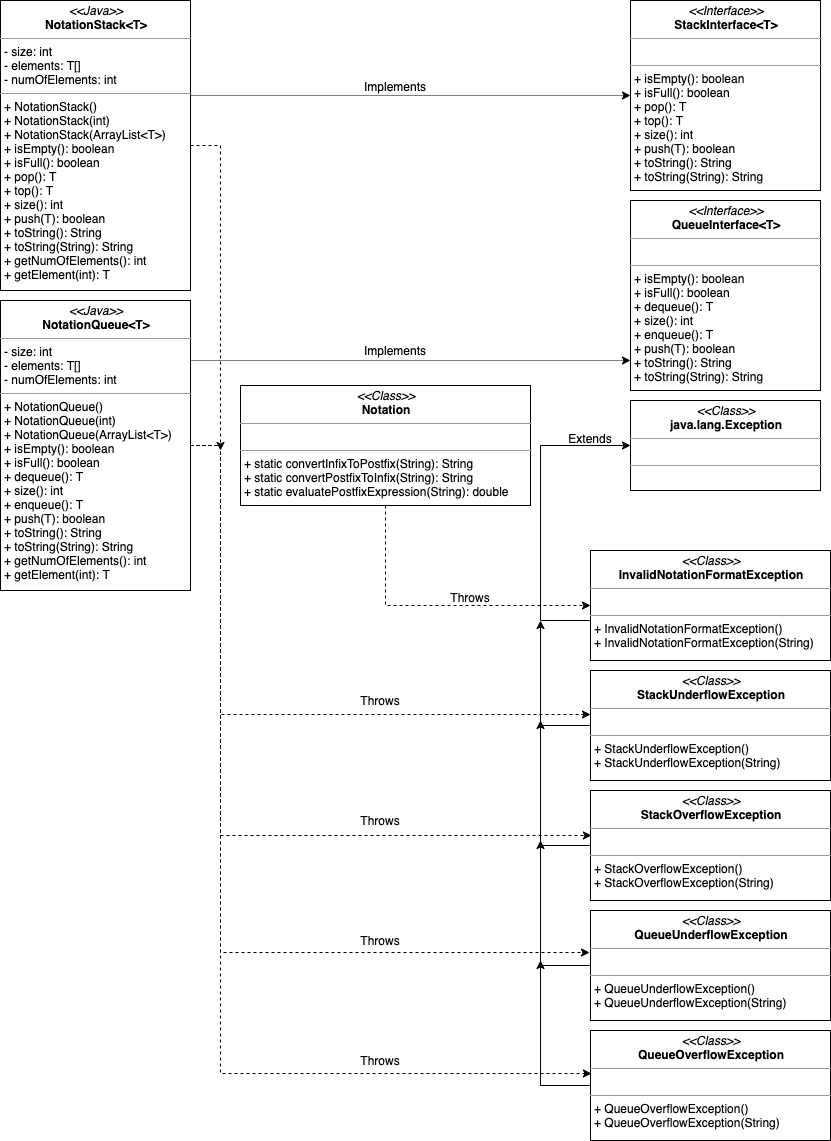

The diagram above was exported from draw.io. Its source (the exported page's mxGraphModel, read from the mxfile embedded in the PNG):
<mxGraphModel dx="1106" dy="852" grid="1" gridSize="10" guides="1" tooltips="1" connect="1" arrows="1" fold="1" page="1" pageScale="1" pageWidth="850" pageHeight="1100" math="0" shadow="0">
  <root>
    <mxCell id="0" />
    <mxCell id="1" parent="0" />
    <mxCell id="dxhLuJRopRHCI-AnocjH-1" value="&lt;p style=&quot;margin: 0px ; margin-top: 4px ; text-align: center&quot;&gt;&lt;i&gt;&amp;lt;&amp;lt;Interface&amp;gt;&amp;gt;&lt;/i&gt;&lt;br&gt;&lt;b&gt;StackInterface&amp;lt;T&amp;gt;&lt;/b&gt;&lt;/p&gt;&lt;hr size=&quot;1&quot;&gt;&lt;p style=&quot;margin: 0px ; margin-left: 4px&quot;&gt;&lt;br&gt;&lt;/p&gt;&lt;hr size=&quot;1&quot;&gt;&lt;p style=&quot;margin: 0px ; margin-left: 4px&quot;&gt;+ isEmpty(): boolean&lt;br&gt;&lt;/p&gt;&lt;p style=&quot;margin: 0px ; margin-left: 4px&quot;&gt;+ isFull(): boolean&lt;/p&gt;&lt;p style=&quot;margin: 0px ; margin-left: 4px&quot;&gt;+ pop(): T&lt;/p&gt;&lt;p style=&quot;margin: 0px ; margin-left: 4px&quot;&gt;+ top(): T&lt;/p&gt;&lt;p style=&quot;margin: 0px ; margin-left: 4px&quot;&gt;+ size(): int&lt;/p&gt;&lt;p style=&quot;margin: 0px ; margin-left: 4px&quot;&gt;+ push(T): boolean&lt;/p&gt;&lt;p style=&quot;margin: 0px ; margin-left: 4px&quot;&gt;+ toString(): String&lt;/p&gt;&lt;p style=&quot;margin: 0px ; margin-left: 4px&quot;&gt;+ toString(String): String&lt;/p&gt;" style="verticalAlign=top;align=left;overflow=fill;fontSize=12;fontFamily=Helvetica;html=1;" parent="1" vertex="1">
      <mxGeometry x="640" y="10" width="190" height="190" as="geometry" />
    </mxCell>
    <mxCell id="dxhLuJRopRHCI-AnocjH-2" value="&lt;p style=&quot;margin: 0px ; margin-top: 4px ; text-align: center&quot;&gt;&lt;i&gt;&amp;lt;&amp;lt;Interface&amp;gt;&amp;gt;&lt;/i&gt;&lt;br&gt;&lt;b&gt;QueueInterface&amp;lt;T&amp;gt;&lt;/b&gt;&lt;/p&gt;&lt;hr size=&quot;1&quot;&gt;&lt;p style=&quot;margin: 0px ; margin-left: 4px&quot;&gt;&lt;br&gt;&lt;/p&gt;&lt;hr size=&quot;1&quot;&gt;&lt;p style=&quot;margin: 0px ; margin-left: 4px&quot;&gt;+ isEmpty(): boolean&lt;br&gt;&lt;/p&gt;&lt;p style=&quot;margin: 0px ; margin-left: 4px&quot;&gt;+ isFull(): boolean&lt;/p&gt;&lt;p style=&quot;margin: 0px ; margin-left: 4px&quot;&gt;+ dequeue(): T&lt;/p&gt;&lt;p style=&quot;margin: 0px ; margin-left: 4px&quot;&gt;+ size(): int&lt;br&gt;&lt;/p&gt;&lt;p style=&quot;margin: 0px ; margin-left: 4px&quot;&gt;+ enqueue(): T&lt;/p&gt;&lt;p style=&quot;margin: 0px ; margin-left: 4px&quot;&gt;+ push(T): boolean&lt;/p&gt;&lt;p style=&quot;margin: 0px ; margin-left: 4px&quot;&gt;+ toString(): String&lt;/p&gt;&lt;p style=&quot;margin: 0px ; margin-left: 4px&quot;&gt;+ toString(String): String&lt;/p&gt;" style="verticalAlign=top;align=left;overflow=fill;fontSize=12;fontFamily=Helvetica;html=1;" parent="1" vertex="1">
      <mxGeometry x="640" y="210" width="190" height="190" as="geometry" />
    </mxCell>
    <mxCell id="dxhLuJRopRHCI-AnocjH-6" style="edgeStyle=orthogonalEdgeStyle;rounded=0;orthogonalLoop=1;jettySize=auto;html=1;entryX=0;entryY=0.5;entryDx=0;entryDy=0;" parent="1" source="dxhLuJRopRHCI-AnocjH-3" target="dxhLuJRopRHCI-AnocjH-4" edge="1">
      <mxGeometry relative="1" as="geometry">
        <Array as="points">
          <mxPoint x="550" y="630" />
          <mxPoint x="550" y="455" />
        </Array>
      </mxGeometry>
    </mxCell>
    <mxCell id="dxhLuJRopRHCI-AnocjH-3" value="&lt;p style=&quot;margin: 0px ; margin-top: 4px ; text-align: center&quot;&gt;&lt;i&gt;&amp;lt;&amp;lt;Class&amp;gt;&amp;gt;&lt;/i&gt;&lt;br&gt;&lt;b&gt;InvalidNotationFormatException&lt;/b&gt;&lt;/p&gt;&lt;hr size=&quot;1&quot;&gt;&lt;p style=&quot;margin: 0px ; margin-left: 4px&quot;&gt;&lt;br&gt;&lt;/p&gt;&lt;hr size=&quot;1&quot;&gt;&lt;p style=&quot;margin: 0px ; margin-left: 4px&quot;&gt;+ InvalidNotationFormatException()&lt;/p&gt;&lt;p style=&quot;margin: 0px ; margin-left: 4px&quot;&gt;+ InvalidNotationFormatException(String)&lt;/p&gt;&lt;p style=&quot;margin: 0px ; margin-left: 4px&quot;&gt;&lt;br&gt;&lt;/p&gt;" style="verticalAlign=top;align=left;overflow=fill;fontSize=12;fontFamily=Helvetica;html=1;" parent="1" vertex="1">
      <mxGeometry x="600" y="560" width="240" height="110" as="geometry" />
    </mxCell>
    <mxCell id="dxhLuJRopRHCI-AnocjH-4" value="&lt;p style=&quot;margin: 0px ; margin-top: 4px ; text-align: center&quot;&gt;&lt;i&gt;&amp;lt;&amp;lt;Class&amp;gt;&amp;gt;&lt;/i&gt;&lt;br&gt;&lt;b&gt;java.lang.Exception&lt;/b&gt;&lt;/p&gt;&lt;hr size=&quot;1&quot;&gt;&lt;p style=&quot;margin: 0px ; margin-left: 4px&quot;&gt;&lt;br&gt;&lt;/p&gt;&lt;hr size=&quot;1&quot;&gt;&lt;p style=&quot;margin: 0px ; margin-left: 4px&quot;&gt;&lt;br&gt;&lt;/p&gt;" style="verticalAlign=top;align=left;overflow=fill;fontSize=12;fontFamily=Helvetica;html=1;" parent="1" vertex="1">
      <mxGeometry x="640" y="410" width="190" height="90" as="geometry" />
    </mxCell>
    <mxCell id="dxhLuJRopRHCI-AnocjH-8" style="edgeStyle=orthogonalEdgeStyle;rounded=0;orthogonalLoop=1;jettySize=auto;html=1;" parent="1" source="dxhLuJRopRHCI-AnocjH-7" edge="1">
      <mxGeometry relative="1" as="geometry">
        <mxPoint x="550" y="630" as="targetPoint" />
      </mxGeometry>
    </mxCell>
    <mxCell id="dxhLuJRopRHCI-AnocjH-7" value="&lt;p style=&quot;margin: 0px ; margin-top: 4px ; text-align: center&quot;&gt;&lt;i&gt;&amp;lt;&amp;lt;Class&amp;gt;&amp;gt;&lt;/i&gt;&lt;br&gt;&lt;b&gt;StackUnderflowException&lt;/b&gt;&lt;/p&gt;&lt;hr size=&quot;1&quot;&gt;&lt;p style=&quot;margin: 0px ; margin-left: 4px&quot;&gt;&lt;br&gt;&lt;/p&gt;&lt;hr size=&quot;1&quot;&gt;&lt;p style=&quot;margin: 0px ; margin-left: 4px&quot;&gt;+ StackUnderflowException()&lt;/p&gt;&lt;p style=&quot;margin: 0px ; margin-left: 4px&quot;&gt;+ StackUnderflowException(String)&lt;/p&gt;" style="verticalAlign=top;align=left;overflow=fill;fontSize=12;fontFamily=Helvetica;html=1;" parent="1" vertex="1">
      <mxGeometry x="600" y="680" width="240" height="110" as="geometry" />
    </mxCell>
    <mxCell id="dxhLuJRopRHCI-AnocjH-10" style="edgeStyle=orthogonalEdgeStyle;rounded=0;orthogonalLoop=1;jettySize=auto;html=1;" parent="1" source="dxhLuJRopRHCI-AnocjH-9" edge="1">
      <mxGeometry relative="1" as="geometry">
        <mxPoint x="550" y="730" as="targetPoint" />
      </mxGeometry>
    </mxCell>
    <mxCell id="dxhLuJRopRHCI-AnocjH-9" value="&lt;p style=&quot;margin: 0px ; margin-top: 4px ; text-align: center&quot;&gt;&lt;i&gt;&amp;lt;&amp;lt;Class&amp;gt;&amp;gt;&lt;/i&gt;&lt;br&gt;&lt;b&gt;StackOverflowException&lt;/b&gt;&lt;/p&gt;&lt;hr size=&quot;1&quot;&gt;&lt;p style=&quot;margin: 0px ; margin-left: 4px&quot;&gt;&lt;br&gt;&lt;/p&gt;&lt;hr size=&quot;1&quot;&gt;&lt;p style=&quot;margin: 0px ; margin-left: 4px&quot;&gt;+ StackOverflowException()&lt;/p&gt;&lt;p style=&quot;margin: 0px ; margin-left: 4px&quot;&gt;+ StackOverflowException(String)&lt;/p&gt;" style="verticalAlign=top;align=left;overflow=fill;fontSize=12;fontFamily=Helvetica;html=1;" parent="1" vertex="1">
      <mxGeometry x="600" y="800" width="240" height="110" as="geometry" />
    </mxCell>
    <mxCell id="dxhLuJRopRHCI-AnocjH-12" style="edgeStyle=orthogonalEdgeStyle;rounded=0;orthogonalLoop=1;jettySize=auto;html=1;" parent="1" source="dxhLuJRopRHCI-AnocjH-11" edge="1">
      <mxGeometry relative="1" as="geometry">
        <mxPoint x="550" y="850" as="targetPoint" />
      </mxGeometry>
    </mxCell>
    <mxCell id="dxhLuJRopRHCI-AnocjH-11" value="&lt;p style=&quot;margin: 0px ; margin-top: 4px ; text-align: center&quot;&gt;&lt;i&gt;&amp;lt;&amp;lt;Class&amp;gt;&amp;gt;&lt;/i&gt;&lt;br&gt;&lt;b&gt;QueueUnderflowException&lt;/b&gt;&lt;/p&gt;&lt;hr size=&quot;1&quot;&gt;&lt;p style=&quot;margin: 0px ; margin-left: 4px&quot;&gt;&lt;br&gt;&lt;/p&gt;&lt;hr size=&quot;1&quot;&gt;&lt;p style=&quot;margin: 0px ; margin-left: 4px&quot;&gt;+ QueueUnderflowException()&lt;/p&gt;&lt;p style=&quot;margin: 0px ; margin-left: 4px&quot;&gt;+ QueueUnderflowException(String)&lt;/p&gt;" style="verticalAlign=top;align=left;overflow=fill;fontSize=12;fontFamily=Helvetica;html=1;" parent="1" vertex="1">
      <mxGeometry x="600" y="920" width="240" height="110" as="geometry" />
    </mxCell>
    <mxCell id="dxhLuJRopRHCI-AnocjH-14" style="edgeStyle=orthogonalEdgeStyle;rounded=0;orthogonalLoop=1;jettySize=auto;html=1;" parent="1" source="dxhLuJRopRHCI-AnocjH-13" edge="1">
      <mxGeometry relative="1" as="geometry">
        <mxPoint x="550" y="970" as="targetPoint" />
      </mxGeometry>
    </mxCell>
    <mxCell id="dxhLuJRopRHCI-AnocjH-13" value="&lt;p style=&quot;margin: 0px ; margin-top: 4px ; text-align: center&quot;&gt;&lt;i&gt;&amp;lt;&amp;lt;Class&amp;gt;&amp;gt;&lt;/i&gt;&lt;br&gt;&lt;b&gt;QueueOverflowException&lt;/b&gt;&lt;/p&gt;&lt;hr size=&quot;1&quot;&gt;&lt;p style=&quot;margin: 0px ; margin-left: 4px&quot;&gt;&lt;br&gt;&lt;/p&gt;&lt;hr size=&quot;1&quot;&gt;&lt;p style=&quot;margin: 0px ; margin-left: 4px&quot;&gt;+ QueueOverflowException()&lt;/p&gt;&lt;p style=&quot;margin: 0px ; margin-left: 4px&quot;&gt;+ QueueOverflowException(String)&lt;/p&gt;" style="verticalAlign=top;align=left;overflow=fill;fontSize=12;fontFamily=Helvetica;html=1;" parent="1" vertex="1">
      <mxGeometry x="600" y="1040" width="240" height="110" as="geometry" />
    </mxCell>
    <mxCell id="dxhLuJRopRHCI-AnocjH-16" style="edgeStyle=orthogonalEdgeStyle;rounded=0;orthogonalLoop=1;jettySize=auto;html=1;entryX=0;entryY=0.5;entryDx=0;entryDy=0;dashed=1;dashPattern=1 1;" parent="1" source="dxhLuJRopRHCI-AnocjH-15" target="dxhLuJRopRHCI-AnocjH-1" edge="1">
      <mxGeometry relative="1" as="geometry">
        <Array as="points">
          <mxPoint x="580" y="105" />
          <mxPoint x="580" y="105" />
        </Array>
      </mxGeometry>
    </mxCell>
    <mxCell id="dxhLuJRopRHCI-AnocjH-31" style="edgeStyle=orthogonalEdgeStyle;rounded=0;orthogonalLoop=1;jettySize=auto;html=1;dashed=1;" parent="1" source="dxhLuJRopRHCI-AnocjH-15" edge="1">
      <mxGeometry relative="1" as="geometry">
        <mxPoint x="230" y="460" as="targetPoint" />
      </mxGeometry>
    </mxCell>
    <mxCell id="dxhLuJRopRHCI-AnocjH-15" value="&lt;p style=&quot;margin: 0px ; margin-top: 4px ; text-align: center&quot;&gt;&lt;i&gt;&amp;lt;&amp;lt;Java&amp;gt;&amp;gt;&lt;/i&gt;&lt;br&gt;&lt;b&gt;NotationStack&amp;lt;T&amp;gt;&lt;/b&gt;&lt;/p&gt;&lt;hr size=&quot;1&quot;&gt;&lt;p style=&quot;margin: 0px ; margin-left: 4px&quot;&gt;- size: int&lt;/p&gt;&lt;p style=&quot;margin: 0px ; margin-left: 4px&quot;&gt;- elements: T[]&lt;/p&gt;&lt;p style=&quot;margin: 0px ; margin-left: 4px&quot;&gt;- numOfElements: int&lt;/p&gt;&lt;hr size=&quot;1&quot;&gt;&lt;p style=&quot;margin: 0px 0px 0px 4px&quot;&gt;+ NotationStack()&lt;/p&gt;&lt;p style=&quot;margin: 0px 0px 0px 4px&quot;&gt;+ NotationStack(int)&lt;/p&gt;&lt;p style=&quot;margin: 0px 0px 0px 4px&quot;&gt;+ NotationStack(ArrayList&amp;lt;T&amp;gt;)&lt;/p&gt;&lt;p style=&quot;margin: 0px 0px 0px 4px&quot;&gt;+ isEmpty(): boolean&lt;br&gt;&lt;/p&gt;&lt;p style=&quot;margin: 0px 0px 0px 4px&quot;&gt;+ isFull(): boolean&lt;/p&gt;&lt;p style=&quot;margin: 0px 0px 0px 4px&quot;&gt;+ pop(): T&lt;/p&gt;&lt;p style=&quot;margin: 0px 0px 0px 4px&quot;&gt;+ top(): T&lt;/p&gt;&lt;p style=&quot;margin: 0px 0px 0px 4px&quot;&gt;+ size(): int&lt;/p&gt;&lt;p style=&quot;margin: 0px 0px 0px 4px&quot;&gt;+ push(T): boolean&lt;/p&gt;&lt;p style=&quot;margin: 0px 0px 0px 4px&quot;&gt;+ toString(): String&lt;/p&gt;&lt;p style=&quot;margin: 0px 0px 0px 4px&quot;&gt;+ toString(String): String&lt;/p&gt;&lt;p style=&quot;margin: 0px 0px 0px 4px&quot;&gt;+ getNumOfElements(): int&lt;/p&gt;&lt;p style=&quot;margin: 0px 0px 0px 4px&quot;&gt;+ getElement(int): T&lt;/p&gt;" style="verticalAlign=top;align=left;overflow=fill;fontSize=12;fontFamily=Helvetica;html=1;" parent="1" vertex="1">
      <mxGeometry x="10" y="10" width="190" height="290" as="geometry" />
    </mxCell>
    <mxCell id="dxhLuJRopRHCI-AnocjH-18" style="edgeStyle=orthogonalEdgeStyle;rounded=0;orthogonalLoop=1;jettySize=auto;html=1;dashed=1;dashPattern=1 1;" parent="1" source="dxhLuJRopRHCI-AnocjH-17" edge="1">
      <mxGeometry relative="1" as="geometry">
        <mxPoint x="640" y="370" as="targetPoint" />
        <Array as="points">
          <mxPoint x="640" y="370" />
        </Array>
      </mxGeometry>
    </mxCell>
    <mxCell id="dxhLuJRopRHCI-AnocjH-29" style="edgeStyle=orthogonalEdgeStyle;rounded=0;orthogonalLoop=1;jettySize=auto;html=1;entryX=0;entryY=0.4;entryDx=0;entryDy=0;entryPerimeter=0;dashed=1;" parent="1" source="dxhLuJRopRHCI-AnocjH-17" target="dxhLuJRopRHCI-AnocjH-7" edge="1">
      <mxGeometry relative="1" as="geometry">
        <Array as="points">
          <mxPoint x="230" y="455" />
          <mxPoint x="230" y="724" />
        </Array>
      </mxGeometry>
    </mxCell>
    <mxCell id="dxhLuJRopRHCI-AnocjH-32" style="edgeStyle=orthogonalEdgeStyle;rounded=0;orthogonalLoop=1;jettySize=auto;html=1;entryX=0.004;entryY=0.409;entryDx=0;entryDy=0;entryPerimeter=0;dashed=1;" parent="1" source="dxhLuJRopRHCI-AnocjH-17" target="dxhLuJRopRHCI-AnocjH-9" edge="1">
      <mxGeometry relative="1" as="geometry">
        <Array as="points">
          <mxPoint x="230" y="455" />
          <mxPoint x="230" y="845" />
        </Array>
      </mxGeometry>
    </mxCell>
    <mxCell id="dxhLuJRopRHCI-AnocjH-34" style="edgeStyle=orthogonalEdgeStyle;rounded=0;orthogonalLoop=1;jettySize=auto;html=1;entryX=-0.004;entryY=0.382;entryDx=0;entryDy=0;entryPerimeter=0;dashed=1;" parent="1" source="dxhLuJRopRHCI-AnocjH-17" target="dxhLuJRopRHCI-AnocjH-11" edge="1">
      <mxGeometry relative="1" as="geometry">
        <Array as="points">
          <mxPoint x="230" y="455" />
          <mxPoint x="230" y="962" />
        </Array>
      </mxGeometry>
    </mxCell>
    <mxCell id="dxhLuJRopRHCI-AnocjH-35" style="edgeStyle=orthogonalEdgeStyle;rounded=0;orthogonalLoop=1;jettySize=auto;html=1;entryX=0.004;entryY=0.391;entryDx=0;entryDy=0;entryPerimeter=0;dashed=1;" parent="1" source="dxhLuJRopRHCI-AnocjH-17" target="dxhLuJRopRHCI-AnocjH-13" edge="1">
      <mxGeometry relative="1" as="geometry">
        <Array as="points">
          <mxPoint x="230" y="455" />
          <mxPoint x="230" y="1083" />
        </Array>
      </mxGeometry>
    </mxCell>
    <mxCell id="dxhLuJRopRHCI-AnocjH-17" value="&lt;p style=&quot;margin: 0px ; margin-top: 4px ; text-align: center&quot;&gt;&lt;i&gt;&amp;lt;&amp;lt;Java&amp;gt;&amp;gt;&lt;/i&gt;&lt;br&gt;&lt;b&gt;NotationQueue&amp;lt;T&amp;gt;&lt;/b&gt;&lt;/p&gt;&lt;hr size=&quot;1&quot;&gt;&lt;p style=&quot;margin: 0px ; margin-left: 4px&quot;&gt;- size: int&lt;/p&gt;&lt;p style=&quot;margin: 0px ; margin-left: 4px&quot;&gt;- elements: T[]&lt;/p&gt;&lt;p style=&quot;margin: 0px ; margin-left: 4px&quot;&gt;- numOfElements: int&lt;/p&gt;&lt;hr size=&quot;1&quot;&gt;&lt;p style=&quot;margin: 0px 0px 0px 4px&quot;&gt;+ NotationQueue()&lt;/p&gt;&lt;p style=&quot;margin: 0px 0px 0px 4px&quot;&gt;+ NotationQueue(int)&lt;/p&gt;&lt;p style=&quot;margin: 0px 0px 0px 4px&quot;&gt;+ NotationQueue(ArrayList&amp;lt;T&amp;gt;)&lt;/p&gt;&lt;p style=&quot;margin: 0px 0px 0px 4px&quot;&gt;+ isEmpty(): boolean&lt;br&gt;&lt;/p&gt;&lt;p style=&quot;margin: 0px 0px 0px 4px&quot;&gt;+ isFull(): boolean&lt;/p&gt;&lt;p style=&quot;margin: 0px 0px 0px 4px&quot;&gt;+ dequeue(): T&lt;/p&gt;&lt;p style=&quot;margin: 0px 0px 0px 4px&quot;&gt;+ size(): int&lt;br&gt;&lt;/p&gt;&lt;p style=&quot;margin: 0px 0px 0px 4px&quot;&gt;+ enqueue(): T&lt;/p&gt;&lt;p style=&quot;margin: 0px 0px 0px 4px&quot;&gt;+ push(T): boolean&lt;/p&gt;&lt;p style=&quot;margin: 0px 0px 0px 4px&quot;&gt;+ toString(): String&lt;/p&gt;&lt;p style=&quot;margin: 0px 0px 0px 4px&quot;&gt;+ toString(String): String&lt;/p&gt;&lt;p style=&quot;margin: 0px 0px 0px 4px&quot;&gt;+ getNumOfElements(): int&lt;/p&gt;&lt;p style=&quot;margin: 0px 0px 0px 4px&quot;&gt;+ getElement(int): T&lt;/p&gt;" style="verticalAlign=top;align=left;overflow=fill;fontSize=12;fontFamily=Helvetica;html=1;" parent="1" vertex="1">
      <mxGeometry x="10" y="310" width="190" height="290" as="geometry" />
    </mxCell>
    <mxCell id="dxhLuJRopRHCI-AnocjH-19" value="Implements" style="text;html=1;strokeColor=none;fillColor=none;align=center;verticalAlign=middle;whiteSpace=wrap;rounded=0;" parent="1" vertex="1">
      <mxGeometry x="385" y="86" width="40" height="20" as="geometry" />
    </mxCell>
    <mxCell id="dxhLuJRopRHCI-AnocjH-20" value="Implements" style="text;html=1;strokeColor=none;fillColor=none;align=center;verticalAlign=middle;whiteSpace=wrap;rounded=0;" parent="1" vertex="1">
      <mxGeometry x="385" y="350" width="40" height="20" as="geometry" />
    </mxCell>
    <mxCell id="dxhLuJRopRHCI-AnocjH-27" style="edgeStyle=orthogonalEdgeStyle;rounded=0;orthogonalLoop=1;jettySize=auto;html=1;entryX=0;entryY=0.5;entryDx=0;entryDy=0;dashed=1;" parent="1" source="dxhLuJRopRHCI-AnocjH-22" target="dxhLuJRopRHCI-AnocjH-3" edge="1">
      <mxGeometry relative="1" as="geometry">
        <Array as="points">
          <mxPoint x="395" y="615" />
        </Array>
      </mxGeometry>
    </mxCell>
    <mxCell id="dxhLuJRopRHCI-AnocjH-22" value="&lt;p style=&quot;margin: 0px ; margin-top: 4px ; text-align: center&quot;&gt;&lt;i&gt;&amp;lt;&amp;lt;Class&amp;gt;&amp;gt;&lt;/i&gt;&lt;br&gt;&lt;b&gt;Notation&lt;/b&gt;&lt;/p&gt;&lt;hr size=&quot;1&quot;&gt;&lt;p style=&quot;margin: 0px ; margin-left: 4px&quot;&gt;&lt;br&gt;&lt;/p&gt;&lt;hr size=&quot;1&quot;&gt;&lt;p style=&quot;margin: 0px ; margin-left: 4px&quot;&gt;+ static convertInfixToPostfix(String): String&lt;/p&gt;&lt;p style=&quot;margin: 0px ; margin-left: 4px&quot;&gt;+ static convertPostfixToInfix(String): String&lt;/p&gt;&lt;p style=&quot;margin: 0px ; margin-left: 4px&quot;&gt;+ static evaluatePostfixExpression(String): double&lt;/p&gt;" style="verticalAlign=top;align=left;overflow=fill;fontSize=12;fontFamily=Helvetica;html=1;" parent="1" vertex="1">
      <mxGeometry x="250" y="395" width="290" height="120" as="geometry" />
    </mxCell>
    <mxCell id="dxhLuJRopRHCI-AnocjH-24" value="Throws" style="text;html=1;strokeColor=none;fillColor=none;align=center;verticalAlign=middle;whiteSpace=wrap;rounded=0;" parent="1" vertex="1">
      <mxGeometry x="460" y="597" width="40" height="20" as="geometry" />
    </mxCell>
    <mxCell id="dxhLuJRopRHCI-AnocjH-36" value="Throws" style="text;html=1;strokeColor=none;fillColor=none;align=center;verticalAlign=middle;whiteSpace=wrap;rounded=0;" parent="1" vertex="1">
      <mxGeometry x="370" y="700" width="40" height="20" as="geometry" />
    </mxCell>
    <mxCell id="dxhLuJRopRHCI-AnocjH-37" value="Throws" style="text;html=1;strokeColor=none;fillColor=none;align=center;verticalAlign=middle;whiteSpace=wrap;rounded=0;" parent="1" vertex="1">
      <mxGeometry x="370" y="820" width="40" height="20" as="geometry" />
    </mxCell>
    <mxCell id="dxhLuJRopRHCI-AnocjH-38" value="Throws" style="text;html=1;strokeColor=none;fillColor=none;align=center;verticalAlign=middle;whiteSpace=wrap;rounded=0;" parent="1" vertex="1">
      <mxGeometry x="370" y="940" width="40" height="20" as="geometry" />
    </mxCell>
    <mxCell id="dxhLuJRopRHCI-AnocjH-39" value="Throws" style="text;html=1;strokeColor=none;fillColor=none;align=center;verticalAlign=middle;whiteSpace=wrap;rounded=0;" parent="1" vertex="1">
      <mxGeometry x="370" y="1060" width="40" height="20" as="geometry" />
    </mxCell>
    <mxCell id="dxhLuJRopRHCI-AnocjH-41" value="Extends" style="text;html=1;strokeColor=none;fillColor=none;align=center;verticalAlign=middle;whiteSpace=wrap;rounded=0;" parent="1" vertex="1">
      <mxGeometry x="580" y="438" width="40" height="20" as="geometry" />
    </mxCell>
  </root>
</mxGraphModel>